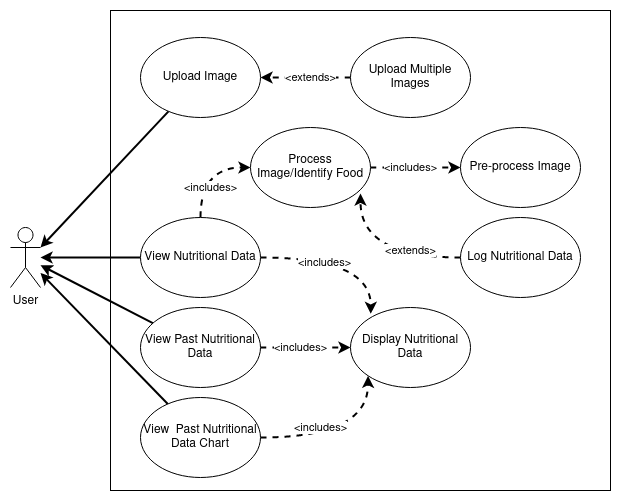

The diagram above was exported from draw.io. Its source (the exported page's mxGraphModel, read from the mxfile embedded in the PNG):
<mxGraphModel dx="1183" dy="622" grid="1" gridSize="10" guides="1" tooltips="1" connect="1" arrows="1" fold="1" page="1" pageScale="1" pageWidth="850" pageHeight="1100" math="0" shadow="0">
  <root>
    <mxCell id="0" />
    <mxCell id="1" parent="0" />
    <mxCell id="OjctekDG3KP9X6ohrvOd-43" value="" style="rounded=0;whiteSpace=wrap;html=1;" vertex="1" parent="1">
      <mxGeometry x="310" y="63" width="500" height="480" as="geometry" />
    </mxCell>
    <mxCell id="OjctekDG3KP9X6ohrvOd-1" value="User" style="shape=umlActor;verticalLabelPosition=bottom;verticalAlign=top;html=1;outlineConnect=0;" vertex="1" parent="1">
      <mxGeometry x="210" y="280" width="30" height="60" as="geometry" />
    </mxCell>
    <mxCell id="OjctekDG3KP9X6ohrvOd-42" style="edgeStyle=none;rounded=0;orthogonalLoop=1;jettySize=auto;html=1;strokeWidth=2;entryX=1;entryY=0.3333333333333333;entryDx=0;entryDy=0;entryPerimeter=0;" edge="1" parent="1" source="OjctekDG3KP9X6ohrvOd-3" target="OjctekDG3KP9X6ohrvOd-1">
      <mxGeometry relative="1" as="geometry">
        <mxPoint x="280" y="280" as="targetPoint" />
      </mxGeometry>
    </mxCell>
    <mxCell id="OjctekDG3KP9X6ohrvOd-3" value="Upload Image" style="ellipse;whiteSpace=wrap;html=1;" vertex="1" parent="1">
      <mxGeometry x="340" y="90" width="120" height="80" as="geometry" />
    </mxCell>
    <mxCell id="OjctekDG3KP9X6ohrvOd-30" style="edgeStyle=orthogonalEdgeStyle;curved=1;rounded=0;orthogonalLoop=1;jettySize=auto;html=1;exitX=0;exitY=0.5;exitDx=0;exitDy=0;entryX=1;entryY=0.5;entryDx=0;entryDy=0;dashed=1;strokeWidth=2;" edge="1" parent="1" source="OjctekDG3KP9X6ohrvOd-5" target="OjctekDG3KP9X6ohrvOd-3">
      <mxGeometry relative="1" as="geometry" />
    </mxCell>
    <mxCell id="OjctekDG3KP9X6ohrvOd-5" value="&lt;div&gt;Upload Multiple Images&lt;/div&gt;" style="ellipse;whiteSpace=wrap;html=1;" vertex="1" parent="1">
      <mxGeometry x="550" y="90" width="120" height="80" as="geometry" />
    </mxCell>
    <mxCell id="OjctekDG3KP9X6ohrvOd-19" value="" style="edgeStyle=orthogonalEdgeStyle;curved=1;rounded=0;orthogonalLoop=1;jettySize=auto;entryX=0.169;entryY=0.079;entryDx=0;entryDy=0;entryPerimeter=0;dashed=1;strokeWidth=2;html=1;" edge="1" parent="1" source="OjctekDG3KP9X6ohrvOd-6" target="OjctekDG3KP9X6ohrvOd-13">
      <mxGeometry relative="1" as="geometry" />
    </mxCell>
    <mxCell id="OjctekDG3KP9X6ohrvOd-25" value="&lt;div&gt;&amp;lt;includes&amp;gt;&lt;/div&gt;" style="edgeLabel;html=1;align=center;verticalAlign=middle;resizable=0;points=[];" vertex="1" connectable="0" parent="OjctekDG3KP9X6ohrvOd-19">
      <mxGeometry x="-0.4744" y="-5" relative="1" as="geometry">
        <mxPoint x="19" as="offset" />
      </mxGeometry>
    </mxCell>
    <mxCell id="OjctekDG3KP9X6ohrvOd-33" style="edgeStyle=orthogonalEdgeStyle;curved=1;rounded=0;orthogonalLoop=1;jettySize=auto;html=1;entryX=0;entryY=0.5;entryDx=0;entryDy=0;dashed=1;strokeWidth=2;" edge="1" parent="1" source="OjctekDG3KP9X6ohrvOd-6" target="OjctekDG3KP9X6ohrvOd-11">
      <mxGeometry relative="1" as="geometry" />
    </mxCell>
    <mxCell id="OjctekDG3KP9X6ohrvOd-39" value="" style="edgeStyle=none;rounded=0;orthogonalLoop=1;jettySize=auto;html=1;strokeWidth=2;" edge="1" parent="1" source="OjctekDG3KP9X6ohrvOd-6" target="OjctekDG3KP9X6ohrvOd-1">
      <mxGeometry relative="1" as="geometry" />
    </mxCell>
    <mxCell id="OjctekDG3KP9X6ohrvOd-6" value="&lt;div&gt;View Nutritional Data&lt;/div&gt;" style="ellipse;whiteSpace=wrap;html=1;" vertex="1" parent="1">
      <mxGeometry x="340" y="270" width="120" height="80" as="geometry" />
    </mxCell>
    <mxCell id="OjctekDG3KP9X6ohrvOd-17" style="edgeStyle=orthogonalEdgeStyle;curved=1;rounded=0;orthogonalLoop=1;jettySize=auto;html=1;dashed=1;strokeWidth=2;" edge="1" parent="1" source="OjctekDG3KP9X6ohrvOd-7" target="OjctekDG3KP9X6ohrvOd-13">
      <mxGeometry relative="1" as="geometry" />
    </mxCell>
    <mxCell id="OjctekDG3KP9X6ohrvOd-40" style="edgeStyle=none;rounded=0;orthogonalLoop=1;jettySize=auto;html=1;strokeWidth=2;" edge="1" parent="1" source="OjctekDG3KP9X6ohrvOd-7" target="OjctekDG3KP9X6ohrvOd-1">
      <mxGeometry relative="1" as="geometry" />
    </mxCell>
    <mxCell id="OjctekDG3KP9X6ohrvOd-7" value="View Past Nutritional Data" style="ellipse;whiteSpace=wrap;html=1;" vertex="1" parent="1">
      <mxGeometry x="340" y="360" width="120" height="80" as="geometry" />
    </mxCell>
    <mxCell id="OjctekDG3KP9X6ohrvOd-18" style="edgeStyle=orthogonalEdgeStyle;curved=1;rounded=0;orthogonalLoop=1;jettySize=auto;html=1;dashed=1;strokeWidth=2;entryX=0;entryY=1;entryDx=0;entryDy=0;" edge="1" parent="1" source="OjctekDG3KP9X6ohrvOd-8" target="OjctekDG3KP9X6ohrvOd-13">
      <mxGeometry relative="1" as="geometry">
        <mxPoint x="540" y="410" as="targetPoint" />
      </mxGeometry>
    </mxCell>
    <mxCell id="OjctekDG3KP9X6ohrvOd-41" style="edgeStyle=none;rounded=0;orthogonalLoop=1;jettySize=auto;html=1;strokeWidth=2;" edge="1" parent="1" source="OjctekDG3KP9X6ohrvOd-8" target="OjctekDG3KP9X6ohrvOd-1">
      <mxGeometry relative="1" as="geometry" />
    </mxCell>
    <mxCell id="OjctekDG3KP9X6ohrvOd-8" value="View&amp;nbsp; Past Nutritional Data Chart" style="ellipse;whiteSpace=wrap;html=1;" vertex="1" parent="1">
      <mxGeometry x="340" y="450" width="120" height="80" as="geometry" />
    </mxCell>
    <mxCell id="OjctekDG3KP9X6ohrvOd-10" value="&lt;div&gt;Pre-process Image&lt;/div&gt;" style="ellipse;whiteSpace=wrap;html=1;" vertex="1" parent="1">
      <mxGeometry x="660" y="180" width="120" height="80" as="geometry" />
    </mxCell>
    <mxCell id="OjctekDG3KP9X6ohrvOd-31" style="edgeStyle=orthogonalEdgeStyle;curved=1;rounded=0;orthogonalLoop=1;jettySize=auto;html=1;dashed=1;strokeWidth=2;" edge="1" parent="1" source="OjctekDG3KP9X6ohrvOd-11" target="OjctekDG3KP9X6ohrvOd-10">
      <mxGeometry relative="1" as="geometry" />
    </mxCell>
    <mxCell id="OjctekDG3KP9X6ohrvOd-11" value="Process Image/Identify Food" style="ellipse;whiteSpace=wrap;html=1;" vertex="1" parent="1">
      <mxGeometry x="450" y="180" width="120" height="80" as="geometry" />
    </mxCell>
    <mxCell id="OjctekDG3KP9X6ohrvOd-35" style="edgeStyle=orthogonalEdgeStyle;curved=1;rounded=0;orthogonalLoop=1;jettySize=auto;html=1;dashed=1;strokeWidth=2;" edge="1" parent="1" source="OjctekDG3KP9X6ohrvOd-12">
      <mxGeometry relative="1" as="geometry">
        <mxPoint x="560" y="246" as="targetPoint" />
      </mxGeometry>
    </mxCell>
    <mxCell id="OjctekDG3KP9X6ohrvOd-12" value="Log Nutritional Data" style="ellipse;whiteSpace=wrap;html=1;" vertex="1" parent="1">
      <mxGeometry x="660" y="270" width="120" height="80" as="geometry" />
    </mxCell>
    <mxCell id="OjctekDG3KP9X6ohrvOd-13" value="Display Nutritional Data" style="ellipse;whiteSpace=wrap;html=1;" vertex="1" parent="1">
      <mxGeometry x="550" y="360" width="120" height="80" as="geometry" />
    </mxCell>
    <mxCell id="OjctekDG3KP9X6ohrvOd-26" value="&lt;div&gt;&amp;lt;includes&amp;gt;&lt;/div&gt;" style="edgeLabel;html=1;align=center;verticalAlign=middle;resizable=0;points=[];" vertex="1" connectable="0" parent="1">
      <mxGeometry x="500.0033333333333" y="400.0000000000002" as="geometry" />
    </mxCell>
    <mxCell id="OjctekDG3KP9X6ohrvOd-27" value="&lt;div&gt;&amp;lt;includes&amp;gt;&lt;/div&gt;" style="edgeLabel;html=1;align=center;verticalAlign=middle;resizable=0;points=[];" vertex="1" connectable="0" parent="1">
      <mxGeometry x="520.0033333333332" y="480.0000000000002" as="geometry" />
    </mxCell>
    <mxCell id="OjctekDG3KP9X6ohrvOd-29" value="&lt;div&gt;&amp;lt;extends&amp;gt;&lt;/div&gt;" style="edgeLabel;html=1;align=center;verticalAlign=middle;resizable=0;points=[];" vertex="1" connectable="0" parent="1">
      <mxGeometry x="510.0033333333333" y="130.00000000000023" as="geometry" />
    </mxCell>
    <mxCell id="OjctekDG3KP9X6ohrvOd-32" value="&lt;div&gt;&amp;lt;includes&amp;gt;&lt;/div&gt;" style="edgeLabel;html=1;align=center;verticalAlign=middle;resizable=0;points=[];" vertex="1" connectable="0" parent="1">
      <mxGeometry x="609.9966666666666" y="220.0000000000001" as="geometry" />
    </mxCell>
    <mxCell id="OjctekDG3KP9X6ohrvOd-34" value="&lt;div&gt;&amp;lt;includes&amp;gt;&lt;/div&gt;" style="edgeLabel;html=1;align=center;verticalAlign=middle;resizable=0;points=[];" vertex="1" connectable="0" parent="1">
      <mxGeometry x="409.99666666666656" y="240.0000000000001" as="geometry" />
    </mxCell>
    <mxCell id="OjctekDG3KP9X6ohrvOd-36" value="&amp;lt;extends&amp;gt;" style="edgeLabel;html=1;align=center;verticalAlign=middle;resizable=0;points=[];" vertex="1" connectable="0" parent="1">
      <mxGeometry x="609.9966666666666" y="303.0000000000001" as="geometry" />
    </mxCell>
  </root>
</mxGraphModel>